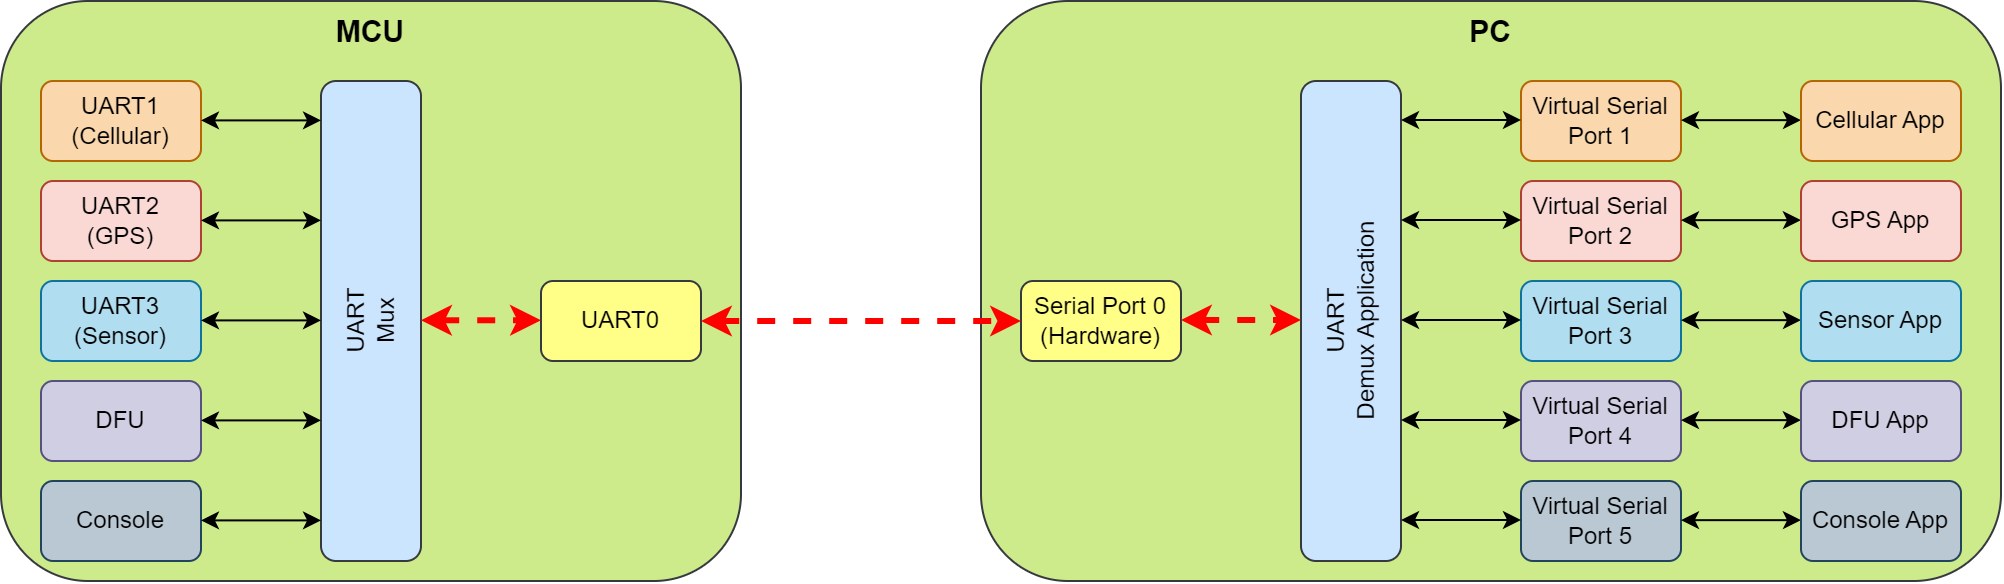

The diagram above was exported from draw.io. Its source (the exported page's mxGraphModel, read from the mxfile embedded in the PNG):
<mxGraphModel dx="1266" dy="694" grid="1" gridSize="10" guides="1" tooltips="1" connect="1" arrows="1" fold="1" page="1" pageScale="1" pageWidth="1169" pageHeight="827" math="0" shadow="0">
  <root>
    <mxCell id="0" />
    <mxCell id="1" parent="0" />
    <mxCell id="eGoDs2wazauaroB6ZKan-14" value="MCU" style="rounded=1;whiteSpace=wrap;html=1;horizontal=1;verticalAlign=top;fillColor=#cdeb8b;strokeColor=#36393d;fontSize=15;fontStyle=1" vertex="1" parent="1">
      <mxGeometry x="40" y="40" width="370" height="290" as="geometry" />
    </mxCell>
    <mxCell id="eGoDs2wazauaroB6ZKan-12" value="Console" style="rounded=1;whiteSpace=wrap;html=1;fillColor=#bac8d3;strokeColor=#23445d;" vertex="1" parent="1">
      <mxGeometry x="60" y="280" width="80" height="40" as="geometry" />
    </mxCell>
    <mxCell id="eGoDs2wazauaroB6ZKan-13" value="DFU" style="rounded=1;whiteSpace=wrap;html=1;fillColor=#d0cee2;strokeColor=#56517e;" vertex="1" parent="1">
      <mxGeometry x="60" y="230" width="80" height="40" as="geometry" />
    </mxCell>
    <mxCell id="eGoDs2wazauaroB6ZKan-10" value="UART1&lt;br&gt;(Cellular)" style="rounded=1;whiteSpace=wrap;html=1;fillColor=#fad7ac;strokeColor=#b46504;" vertex="1" parent="1">
      <mxGeometry x="60" y="80" width="80" height="40" as="geometry" />
    </mxCell>
    <mxCell id="eGoDs2wazauaroB6ZKan-11" value="UART2&lt;br&gt;(GPS)" style="rounded=1;whiteSpace=wrap;html=1;fillColor=#fad9d5;strokeColor=#ae4132;" vertex="1" parent="1">
      <mxGeometry x="60" y="130" width="80" height="40" as="geometry" />
    </mxCell>
    <mxCell id="eGoDs2wazauaroB6ZKan-15" value="UART&lt;br&gt;Mux" style="rounded=1;whiteSpace=wrap;html=1;horizontal=0;fillColor=#cce5ff;strokeColor=#36393d;" vertex="1" parent="1">
      <mxGeometry x="200" y="80" width="50" height="240" as="geometry" />
    </mxCell>
    <mxCell id="eGoDs2wazauaroB6ZKan-16" value="UART3&lt;br&gt;(Sensor)" style="rounded=1;whiteSpace=wrap;html=1;fillColor=#b1ddf0;strokeColor=#10739e;" vertex="1" parent="1">
      <mxGeometry x="60" y="180" width="80" height="40" as="geometry" />
    </mxCell>
    <mxCell id="eGoDs2wazauaroB6ZKan-18" value="" style="endArrow=classic;html=1;rounded=0;startArrow=classic;startFill=1;" edge="1" parent="1">
      <mxGeometry width="50" height="50" relative="1" as="geometry">
        <mxPoint x="140" y="99.69999999999999" as="sourcePoint" />
        <mxPoint x="200" y="99.69999999999999" as="targetPoint" />
      </mxGeometry>
    </mxCell>
    <mxCell id="eGoDs2wazauaroB6ZKan-19" value="" style="endArrow=classic;html=1;rounded=0;startArrow=classic;startFill=1;" edge="1" parent="1">
      <mxGeometry width="50" height="50" relative="1" as="geometry">
        <mxPoint x="140" y="149.7" as="sourcePoint" />
        <mxPoint x="200" y="149.7" as="targetPoint" />
      </mxGeometry>
    </mxCell>
    <mxCell id="eGoDs2wazauaroB6ZKan-20" value="" style="endArrow=classic;html=1;rounded=0;startArrow=classic;startFill=1;" edge="1" parent="1">
      <mxGeometry width="50" height="50" relative="1" as="geometry">
        <mxPoint x="140" y="199.7" as="sourcePoint" />
        <mxPoint x="200" y="199.7" as="targetPoint" />
      </mxGeometry>
    </mxCell>
    <mxCell id="eGoDs2wazauaroB6ZKan-21" value="" style="endArrow=classic;html=1;rounded=0;startArrow=classic;startFill=1;" edge="1" parent="1">
      <mxGeometry width="50" height="50" relative="1" as="geometry">
        <mxPoint x="140" y="249.7" as="sourcePoint" />
        <mxPoint x="200" y="249.7" as="targetPoint" />
      </mxGeometry>
    </mxCell>
    <mxCell id="eGoDs2wazauaroB6ZKan-22" value="" style="endArrow=classic;html=1;rounded=0;startArrow=classic;startFill=1;" edge="1" parent="1">
      <mxGeometry width="50" height="50" relative="1" as="geometry">
        <mxPoint x="140" y="299.7" as="sourcePoint" />
        <mxPoint x="200" y="299.7" as="targetPoint" />
      </mxGeometry>
    </mxCell>
    <mxCell id="eGoDs2wazauaroB6ZKan-23" value="UART0" style="rounded=1;whiteSpace=wrap;html=1;fillColor=#ffff88;strokeColor=#36393d;" vertex="1" parent="1">
      <mxGeometry x="310" y="180" width="80" height="40" as="geometry" />
    </mxCell>
    <mxCell id="eGoDs2wazauaroB6ZKan-24" value="" style="endArrow=classic;html=1;rounded=0;startArrow=classic;startFill=1;strokeWidth=3;dashed=1;strokeColor=#FF0000;" edge="1" parent="1">
      <mxGeometry width="50" height="50" relative="1" as="geometry">
        <mxPoint x="250" y="199.64" as="sourcePoint" />
        <mxPoint x="310" y="199.64" as="targetPoint" />
      </mxGeometry>
    </mxCell>
    <mxCell id="eGoDs2wazauaroB6ZKan-25" value="PC" style="rounded=1;whiteSpace=wrap;html=1;horizontal=1;verticalAlign=top;flipH=1;fillColor=#cdeb8b;strokeColor=#36393d;fontSize=15;fontStyle=1" vertex="1" parent="1">
      <mxGeometry x="530" y="40" width="510" height="290" as="geometry" />
    </mxCell>
    <mxCell id="eGoDs2wazauaroB6ZKan-26" value="Virtual Serial Port 5" style="rounded=1;whiteSpace=wrap;html=1;flipH=0;fillColor=#bac8d3;strokeColor=#23445d;" vertex="1" parent="1">
      <mxGeometry x="800" y="280" width="80" height="40" as="geometry" />
    </mxCell>
    <mxCell id="eGoDs2wazauaroB6ZKan-27" value="Virtual Serial Port 4" style="rounded=1;whiteSpace=wrap;html=1;flipH=0;fillColor=#d0cee2;strokeColor=#56517e;" vertex="1" parent="1">
      <mxGeometry x="800" y="230" width="80" height="40" as="geometry" />
    </mxCell>
    <mxCell id="eGoDs2wazauaroB6ZKan-28" value="Virtual Serial Port 1" style="rounded=1;whiteSpace=wrap;html=1;flipH=0;fillColor=#fad7ac;strokeColor=#b46504;" vertex="1" parent="1">
      <mxGeometry x="800" y="80" width="80" height="40" as="geometry" />
    </mxCell>
    <mxCell id="eGoDs2wazauaroB6ZKan-29" value="Virtual Serial Port 2" style="rounded=1;whiteSpace=wrap;html=1;flipH=0;fillColor=#fad9d5;strokeColor=#ae4132;" vertex="1" parent="1">
      <mxGeometry x="800" y="130" width="80" height="40" as="geometry" />
    </mxCell>
    <mxCell id="eGoDs2wazauaroB6ZKan-30" value="UART&lt;br&gt;Demux Application" style="rounded=1;whiteSpace=wrap;html=1;horizontal=0;flipH=0;fillColor=#cce5ff;strokeColor=#36393d;" vertex="1" parent="1">
      <mxGeometry x="690" y="80" width="50" height="240" as="geometry" />
    </mxCell>
    <mxCell id="eGoDs2wazauaroB6ZKan-31" value="Virtual Serial Port 3" style="rounded=1;whiteSpace=wrap;html=1;flipH=0;fillColor=#b1ddf0;strokeColor=#10739e;" vertex="1" parent="1">
      <mxGeometry x="800" y="180" width="80" height="40" as="geometry" />
    </mxCell>
    <mxCell id="eGoDs2wazauaroB6ZKan-32" value="" style="endArrow=classic;html=1;rounded=0;startArrow=classic;startFill=1;" edge="1" parent="1">
      <mxGeometry width="50" height="50" relative="1" as="geometry">
        <mxPoint x="740" y="99.5" as="sourcePoint" />
        <mxPoint x="800" y="99.5" as="targetPoint" />
      </mxGeometry>
    </mxCell>
    <mxCell id="eGoDs2wazauaroB6ZKan-33" value="" style="endArrow=classic;html=1;rounded=0;startArrow=classic;startFill=1;" edge="1" parent="1">
      <mxGeometry width="50" height="50" relative="1" as="geometry">
        <mxPoint x="740" y="149.5" as="sourcePoint" />
        <mxPoint x="800" y="149.5" as="targetPoint" />
      </mxGeometry>
    </mxCell>
    <mxCell id="eGoDs2wazauaroB6ZKan-34" value="" style="endArrow=classic;html=1;rounded=0;startArrow=classic;startFill=1;" edge="1" parent="1">
      <mxGeometry width="50" height="50" relative="1" as="geometry">
        <mxPoint x="740" y="199.5" as="sourcePoint" />
        <mxPoint x="800" y="199.5" as="targetPoint" />
      </mxGeometry>
    </mxCell>
    <mxCell id="eGoDs2wazauaroB6ZKan-35" value="" style="endArrow=classic;html=1;rounded=0;startArrow=classic;startFill=1;" edge="1" parent="1">
      <mxGeometry width="50" height="50" relative="1" as="geometry">
        <mxPoint x="740" y="249.50000000000006" as="sourcePoint" />
        <mxPoint x="800" y="249.50000000000006" as="targetPoint" />
      </mxGeometry>
    </mxCell>
    <mxCell id="eGoDs2wazauaroB6ZKan-36" value="" style="endArrow=classic;html=1;rounded=0;startArrow=classic;startFill=1;" edge="1" parent="1">
      <mxGeometry width="50" height="50" relative="1" as="geometry">
        <mxPoint x="740" y="299.50000000000006" as="sourcePoint" />
        <mxPoint x="800" y="299.50000000000006" as="targetPoint" />
      </mxGeometry>
    </mxCell>
    <mxCell id="eGoDs2wazauaroB6ZKan-37" value="Serial Port 0&lt;br&gt;(Hardware)" style="rounded=1;whiteSpace=wrap;html=1;flipH=1;fillColor=#ffff88;strokeColor=#36393d;" vertex="1" parent="1">
      <mxGeometry x="550" y="180" width="80" height="40" as="geometry" />
    </mxCell>
    <mxCell id="eGoDs2wazauaroB6ZKan-38" value="" style="endArrow=classic;html=1;rounded=0;startArrow=classic;startFill=1;strokeWidth=3;dashed=1;strokeColor=#FF0000;" edge="1" parent="1">
      <mxGeometry width="50" height="50" relative="1" as="geometry">
        <mxPoint x="630" y="199.5" as="sourcePoint" />
        <mxPoint x="690" y="199.5" as="targetPoint" />
      </mxGeometry>
    </mxCell>
    <mxCell id="eGoDs2wazauaroB6ZKan-39" style="edgeStyle=orthogonalEdgeStyle;rounded=0;orthogonalLoop=1;jettySize=auto;html=1;startArrow=classic;startFill=1;strokeWidth=3;dashed=1;strokeColor=#FF0000;" edge="1" parent="1" source="eGoDs2wazauaroB6ZKan-23" target="eGoDs2wazauaroB6ZKan-37">
      <mxGeometry relative="1" as="geometry" />
    </mxCell>
    <mxCell id="eGoDs2wazauaroB6ZKan-40" value="" style="endArrow=classic;html=1;rounded=0;startArrow=classic;startFill=1;" edge="1" parent="1">
      <mxGeometry width="50" height="50" relative="1" as="geometry">
        <mxPoint x="880" y="99.58" as="sourcePoint" />
        <mxPoint x="940" y="99.58" as="targetPoint" />
      </mxGeometry>
    </mxCell>
    <mxCell id="eGoDs2wazauaroB6ZKan-41" value="" style="endArrow=classic;html=1;rounded=0;startArrow=classic;startFill=1;" edge="1" parent="1">
      <mxGeometry width="50" height="50" relative="1" as="geometry">
        <mxPoint x="880" y="149.58" as="sourcePoint" />
        <mxPoint x="940" y="149.58" as="targetPoint" />
      </mxGeometry>
    </mxCell>
    <mxCell id="eGoDs2wazauaroB6ZKan-42" value="" style="endArrow=classic;html=1;rounded=0;startArrow=classic;startFill=1;" edge="1" parent="1">
      <mxGeometry width="50" height="50" relative="1" as="geometry">
        <mxPoint x="880" y="199.58" as="sourcePoint" />
        <mxPoint x="940" y="199.58" as="targetPoint" />
      </mxGeometry>
    </mxCell>
    <mxCell id="eGoDs2wazauaroB6ZKan-43" value="" style="endArrow=classic;html=1;rounded=0;startArrow=classic;startFill=1;" edge="1" parent="1">
      <mxGeometry width="50" height="50" relative="1" as="geometry">
        <mxPoint x="880" y="249.58000000000007" as="sourcePoint" />
        <mxPoint x="940" y="249.58000000000007" as="targetPoint" />
      </mxGeometry>
    </mxCell>
    <mxCell id="eGoDs2wazauaroB6ZKan-44" value="" style="endArrow=classic;html=1;rounded=0;startArrow=classic;startFill=1;" edge="1" parent="1">
      <mxGeometry width="50" height="50" relative="1" as="geometry">
        <mxPoint x="880" y="299.58000000000004" as="sourcePoint" />
        <mxPoint x="940" y="299.58000000000004" as="targetPoint" />
      </mxGeometry>
    </mxCell>
    <mxCell id="eGoDs2wazauaroB6ZKan-45" value="Console App" style="rounded=1;whiteSpace=wrap;html=1;flipH=0;fillColor=#bac8d3;strokeColor=#23445d;" vertex="1" parent="1">
      <mxGeometry x="940" y="280" width="80" height="40" as="geometry" />
    </mxCell>
    <mxCell id="eGoDs2wazauaroB6ZKan-46" value="DFU App" style="rounded=1;whiteSpace=wrap;html=1;flipH=0;fillColor=#d0cee2;strokeColor=#56517e;" vertex="1" parent="1">
      <mxGeometry x="940" y="230" width="80" height="40" as="geometry" />
    </mxCell>
    <mxCell id="eGoDs2wazauaroB6ZKan-47" value="Cellular App" style="rounded=1;whiteSpace=wrap;html=1;flipH=0;fillColor=#fad7ac;strokeColor=#b46504;" vertex="1" parent="1">
      <mxGeometry x="940" y="80" width="80" height="40" as="geometry" />
    </mxCell>
    <mxCell id="eGoDs2wazauaroB6ZKan-48" value="GPS App" style="rounded=1;whiteSpace=wrap;html=1;flipH=0;fillColor=#fad9d5;strokeColor=#ae4132;" vertex="1" parent="1">
      <mxGeometry x="940" y="130" width="80" height="40" as="geometry" />
    </mxCell>
    <mxCell id="eGoDs2wazauaroB6ZKan-49" value="Sensor App" style="rounded=1;whiteSpace=wrap;html=1;flipH=0;fillColor=#b1ddf0;strokeColor=#10739e;" vertex="1" parent="1">
      <mxGeometry x="940" y="180" width="80" height="40" as="geometry" />
    </mxCell>
  </root>
</mxGraphModel>